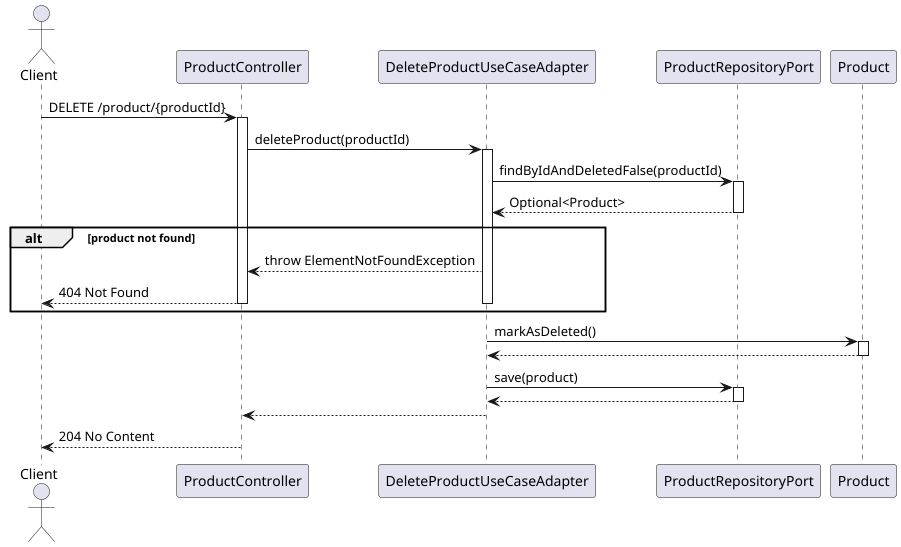

The diagram above was rendered by PlantUML. Its source (embedded in the PNG):
@startuml
actor Client
participant ProductController
participant DeleteProductUseCaseAdapter
participant ProductRepositoryPort
participant Product

Client -> ProductController: DELETE /product/{productId}
activate ProductController

ProductController -> DeleteProductUseCaseAdapter: deleteProduct(productId)
activate DeleteProductUseCaseAdapter

DeleteProductUseCaseAdapter -> ProductRepositoryPort: findByIdAndDeletedFalse(productId)
activate ProductRepositoryPort
ProductRepositoryPort --> DeleteProductUseCaseAdapter: Optional<Product>
deactivate ProductRepositoryPort

alt product not found
    DeleteProductUseCaseAdapter --> ProductController: throw ElementNotFoundException
    ProductController --> Client: 404 Not Found
    deactivate DeleteProductUseCaseAdapter
    deactivate ProductController
end

DeleteProductUseCaseAdapter -> Product: markAsDeleted()
activate Product
Product --> DeleteProductUseCaseAdapter
deactivate Product

DeleteProductUseCaseAdapter -> ProductRepositoryPort: save(product)
activate ProductRepositoryPort
ProductRepositoryPort --> DeleteProductUseCaseAdapter
deactivate ProductRepositoryPort

DeleteProductUseCaseAdapter --> ProductController
deactivate DeleteProductUseCaseAdapter

ProductController --> Client: 204 No Content
deactivate ProductController

@enduml